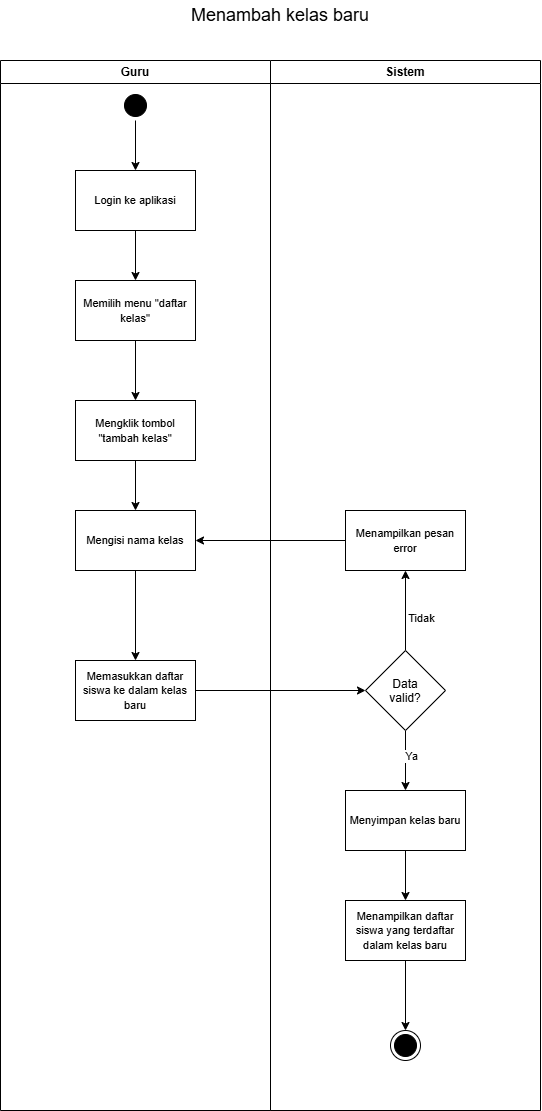

The diagram above was exported from draw.io. Its source (the exported page's mxGraphModel, read from the mxfile embedded in the PNG):
<mxGraphModel dx="1502" dy="1142" grid="1" gridSize="10" guides="1" tooltips="1" connect="1" arrows="1" fold="1" page="1" pageScale="1" pageWidth="850" pageHeight="1100" math="0" shadow="0">
  <root>
    <mxCell id="0" />
    <mxCell id="1" parent="0" />
    <mxCell id="OGPj6QkbIF1eY637TlCa-1" parent="1" style="swimlane;whiteSpace=wrap;html=1;" value="Guru" vertex="1">
      <mxGeometry height="1050" width="270" x="160" y="390" as="geometry" />
    </mxCell>
    <mxCell id="OGPj6QkbIF1eY637TlCa-2" edge="1" parent="OGPj6QkbIF1eY637TlCa-1" source="OGPj6QkbIF1eY637TlCa-3" style="edgeStyle=orthogonalEdgeStyle;rounded=0;orthogonalLoop=1;jettySize=auto;html=1;exitX=0.5;exitY=1;exitDx=0;exitDy=0;entryX=0.5;entryY=0;entryDx=0;entryDy=0;endArrow=classic;endFill=1;" target="OGPj6QkbIF1eY637TlCa-5">
      <mxGeometry relative="1" as="geometry" />
    </mxCell>
    <mxCell id="OGPj6QkbIF1eY637TlCa-3" parent="OGPj6QkbIF1eY637TlCa-1" style="ellipse;html=1;shape=startState;fillColor=#000000;strokeColor=#000000;" value="" vertex="1">
      <mxGeometry height="30" width="30" x="120" y="30" as="geometry" />
    </mxCell>
    <mxCell id="Ao4PRbAqr_rYP_2HB7-P-1" edge="1" parent="OGPj6QkbIF1eY637TlCa-1" source="OGPj6QkbIF1eY637TlCa-5" style="edgeStyle=orthogonalEdgeStyle;rounded=0;orthogonalLoop=1;jettySize=auto;html=1;exitX=0.5;exitY=1;exitDx=0;exitDy=0;" target="JXEeINhfDxPzm3oLhMaA-1">
      <mxGeometry relative="1" as="geometry" />
    </mxCell>
    <mxCell id="OGPj6QkbIF1eY637TlCa-5" parent="OGPj6QkbIF1eY637TlCa-1" style="rounded=0;whiteSpace=wrap;html=1;" value="&lt;font style=&quot;font-size: 11px;&quot;&gt;Login ke aplikasi&lt;/font&gt;" vertex="1">
      <mxGeometry height="60" width="120" x="75" y="110" as="geometry" />
    </mxCell>
    <mxCell id="OGPj6QkbIF1eY637TlCa-21" edge="1" parent="OGPj6QkbIF1eY637TlCa-1" source="OGPj6QkbIF1eY637TlCa-6" style="edgeStyle=orthogonalEdgeStyle;rounded=0;orthogonalLoop=1;jettySize=auto;html=1;exitX=0.5;exitY=1;exitDx=0;exitDy=0;entryX=0.5;entryY=0;entryDx=0;entryDy=0;" target="OGPj6QkbIF1eY637TlCa-19">
      <mxGeometry relative="1" as="geometry" />
    </mxCell>
    <mxCell id="OGPj6QkbIF1eY637TlCa-6" parent="OGPj6QkbIF1eY637TlCa-1" style="rounded=0;whiteSpace=wrap;html=1;" value="&lt;font style=&quot;font-size: 11px;&quot;&gt;Mengklik tombol &quot;tambah kelas&quot;&lt;/font&gt;" vertex="1">
      <mxGeometry height="60" width="120" x="75" y="340" as="geometry" />
    </mxCell>
    <mxCell id="OGPj6QkbIF1eY637TlCa-19" parent="OGPj6QkbIF1eY637TlCa-1" style="rounded=0;whiteSpace=wrap;html=1;" value="&lt;font style=&quot;font-size: 11px;&quot;&gt;Mengisi nama kelas&lt;/font&gt;" vertex="1">
      <mxGeometry height="60" width="120" x="75" y="450" as="geometry" />
    </mxCell>
    <mxCell id="OGPj6QkbIF1eY637TlCa-20" parent="OGPj6QkbIF1eY637TlCa-1" style="rounded=0;whiteSpace=wrap;html=1;" value="&lt;font style=&quot;font-size: 11px;&quot;&gt;Memasukkan daftar siswa ke dalam kelas baru&lt;/font&gt;" vertex="1">
      <mxGeometry height="60" width="120" x="75" y="600" as="geometry" />
    </mxCell>
    <mxCell id="OGPj6QkbIF1eY637TlCa-22" edge="1" parent="OGPj6QkbIF1eY637TlCa-1" source="OGPj6QkbIF1eY637TlCa-19" style="edgeStyle=orthogonalEdgeStyle;rounded=0;orthogonalLoop=1;jettySize=auto;html=1;exitX=0.5;exitY=1;exitDx=0;exitDy=0;entryX=0.5;entryY=0;entryDx=0;entryDy=0;" target="OGPj6QkbIF1eY637TlCa-20">
      <mxGeometry relative="1" as="geometry" />
    </mxCell>
    <mxCell id="Ao4PRbAqr_rYP_2HB7-P-2" edge="1" parent="OGPj6QkbIF1eY637TlCa-1" source="JXEeINhfDxPzm3oLhMaA-1" style="edgeStyle=orthogonalEdgeStyle;rounded=0;orthogonalLoop=1;jettySize=auto;html=1;exitX=0.5;exitY=1;exitDx=0;exitDy=0;entryX=0.5;entryY=0;entryDx=0;entryDy=0;" target="OGPj6QkbIF1eY637TlCa-6">
      <mxGeometry relative="1" as="geometry" />
    </mxCell>
    <mxCell id="JXEeINhfDxPzm3oLhMaA-1" parent="OGPj6QkbIF1eY637TlCa-1" style="rounded=0;whiteSpace=wrap;html=1;" value="&lt;font style=&quot;font-size: 11px;&quot;&gt;Memilih menu &quot;daftar kelas&quot;&lt;/font&gt;" vertex="1">
      <mxGeometry height="60" width="120" x="75" y="220" as="geometry" />
    </mxCell>
    <mxCell id="OGPj6QkbIF1eY637TlCa-7" parent="1" style="swimlane;whiteSpace=wrap;html=1;startSize=23;" value="Sistem" vertex="1">
      <mxGeometry height="1050" width="270" x="430" y="390" as="geometry" />
    </mxCell>
    <mxCell id="OGPj6QkbIF1eY637TlCa-26" edge="1" parent="OGPj6QkbIF1eY637TlCa-7" source="OGPj6QkbIF1eY637TlCa-23" style="edgeStyle=orthogonalEdgeStyle;rounded=0;orthogonalLoop=1;jettySize=auto;html=1;exitX=0.5;exitY=0;exitDx=0;exitDy=0;entryX=0.5;entryY=1;entryDx=0;entryDy=0;" target="OGPj6QkbIF1eY637TlCa-25">
      <mxGeometry relative="1" as="geometry" />
    </mxCell>
    <mxCell id="OGPj6QkbIF1eY637TlCa-28" connectable="0" parent="OGPj6QkbIF1eY637TlCa-26" style="edgeLabel;html=1;align=center;verticalAlign=middle;resizable=0;points=[];" value="Tidak" vertex="1">
      <mxGeometry relative="1" x="-0.1778" y="2" as="geometry">
        <mxPoint x="17" as="offset" />
      </mxGeometry>
    </mxCell>
    <mxCell id="OGPj6QkbIF1eY637TlCa-25" parent="OGPj6QkbIF1eY637TlCa-7" style="rounded=0;whiteSpace=wrap;html=1;" value="&lt;font style=&quot;font-size: 11px;&quot;&gt;Menampilkan pesan error&lt;/font&gt;" vertex="1">
      <mxGeometry height="60" width="120" x="75" y="450" as="geometry" />
    </mxCell>
    <mxCell id="OGPj6QkbIF1eY637TlCa-30" edge="1" parent="OGPj6QkbIF1eY637TlCa-7" source="OGPj6QkbIF1eY637TlCa-23" style="edgeStyle=orthogonalEdgeStyle;rounded=0;orthogonalLoop=1;jettySize=auto;html=1;exitX=0.5;exitY=1;exitDx=0;exitDy=0;entryX=0.5;entryY=0;entryDx=0;entryDy=0;" target="OGPj6QkbIF1eY637TlCa-29">
      <mxGeometry relative="1" as="geometry" />
    </mxCell>
    <mxCell id="OGPj6QkbIF1eY637TlCa-31" connectable="0" parent="OGPj6QkbIF1eY637TlCa-30" style="edgeLabel;html=1;align=center;verticalAlign=middle;resizable=0;points=[];" value="Ya" vertex="1">
      <mxGeometry relative="1" x="-0.1556" y="-3" as="geometry">
        <mxPoint x="8" as="offset" />
      </mxGeometry>
    </mxCell>
    <mxCell id="OGPj6QkbIF1eY637TlCa-23" parent="OGPj6QkbIF1eY637TlCa-7" style="rhombus;whiteSpace=wrap;html=1;shapeInside=1;" value="Data valid?" vertex="1">
      <mxGeometry height="80" width="80" x="95" y="590" as="geometry" />
    </mxCell>
    <mxCell id="OGPj6QkbIF1eY637TlCa-34" edge="1" parent="OGPj6QkbIF1eY637TlCa-7" source="OGPj6QkbIF1eY637TlCa-29" style="edgeStyle=orthogonalEdgeStyle;rounded=0;orthogonalLoop=1;jettySize=auto;html=1;exitX=0.5;exitY=1;exitDx=0;exitDy=0;entryX=0.5;entryY=0;entryDx=0;entryDy=0;" target="OGPj6QkbIF1eY637TlCa-32">
      <mxGeometry relative="1" as="geometry" />
    </mxCell>
    <mxCell id="OGPj6QkbIF1eY637TlCa-29" parent="OGPj6QkbIF1eY637TlCa-7" style="rounded=0;whiteSpace=wrap;html=1;" value="&lt;font style=&quot;font-size: 11px;&quot;&gt;Menyimpan kelas baru&lt;/font&gt;" vertex="1">
      <mxGeometry height="60" width="120" x="75" y="730" as="geometry" />
    </mxCell>
    <mxCell id="OGPj6QkbIF1eY637TlCa-36" edge="1" parent="OGPj6QkbIF1eY637TlCa-7" source="OGPj6QkbIF1eY637TlCa-32" style="edgeStyle=orthogonalEdgeStyle;rounded=0;orthogonalLoop=1;jettySize=auto;html=1;exitX=0.5;exitY=1;exitDx=0;exitDy=0;entryX=0.5;entryY=0;entryDx=0;entryDy=0;" target="OGPj6QkbIF1eY637TlCa-35">
      <mxGeometry relative="1" as="geometry" />
    </mxCell>
    <mxCell id="OGPj6QkbIF1eY637TlCa-32" parent="OGPj6QkbIF1eY637TlCa-7" style="rounded=0;whiteSpace=wrap;html=1;" value="&lt;font style=&quot;font-size: 11px;&quot;&gt;Menampilkan daftar siswa yang terdaftar dalam kelas baru&lt;/font&gt;" vertex="1">
      <mxGeometry height="60" width="120" x="75" y="840" as="geometry" />
    </mxCell>
    <mxCell id="OGPj6QkbIF1eY637TlCa-35" parent="OGPj6QkbIF1eY637TlCa-7" style="ellipse;html=1;shape=endState;fillColor=#000000;strokeColor=#000000;" value="" vertex="1">
      <mxGeometry height="30" width="30" x="120" y="970" as="geometry" />
    </mxCell>
    <mxCell id="OGPj6QkbIF1eY637TlCa-27" edge="1" parent="1" source="OGPj6QkbIF1eY637TlCa-25" style="edgeStyle=orthogonalEdgeStyle;rounded=0;orthogonalLoop=1;jettySize=auto;html=1;exitX=0;exitY=0.5;exitDx=0;exitDy=0;entryX=1;entryY=0.5;entryDx=0;entryDy=0;" target="OGPj6QkbIF1eY637TlCa-19">
      <mxGeometry relative="1" as="geometry" />
    </mxCell>
    <mxCell id="OGPj6QkbIF1eY637TlCa-24" edge="1" parent="1" source="OGPj6QkbIF1eY637TlCa-20" style="edgeStyle=orthogonalEdgeStyle;rounded=0;orthogonalLoop=1;jettySize=auto;html=1;exitX=1;exitY=0.5;exitDx=0;exitDy=0;entryX=0;entryY=0.5;entryDx=0;entryDy=0;" target="OGPj6QkbIF1eY637TlCa-23">
      <mxGeometry relative="1" as="geometry" />
    </mxCell>
    <mxCell id="vzEMCdwl3vamsvWW-QO9-1" parent="1" style="text;html=1;whiteSpace=wrap;strokeColor=none;fillColor=none;align=center;verticalAlign=middle;rounded=0;" value="&lt;font style=&quot;font-size: 18px;&quot;&gt;Menambah kelas baru&lt;/font&gt;" vertex="1">
      <mxGeometry height="30" width="500" x="190" y="330" as="geometry" />
    </mxCell>
  </root>
</mxGraphModel>